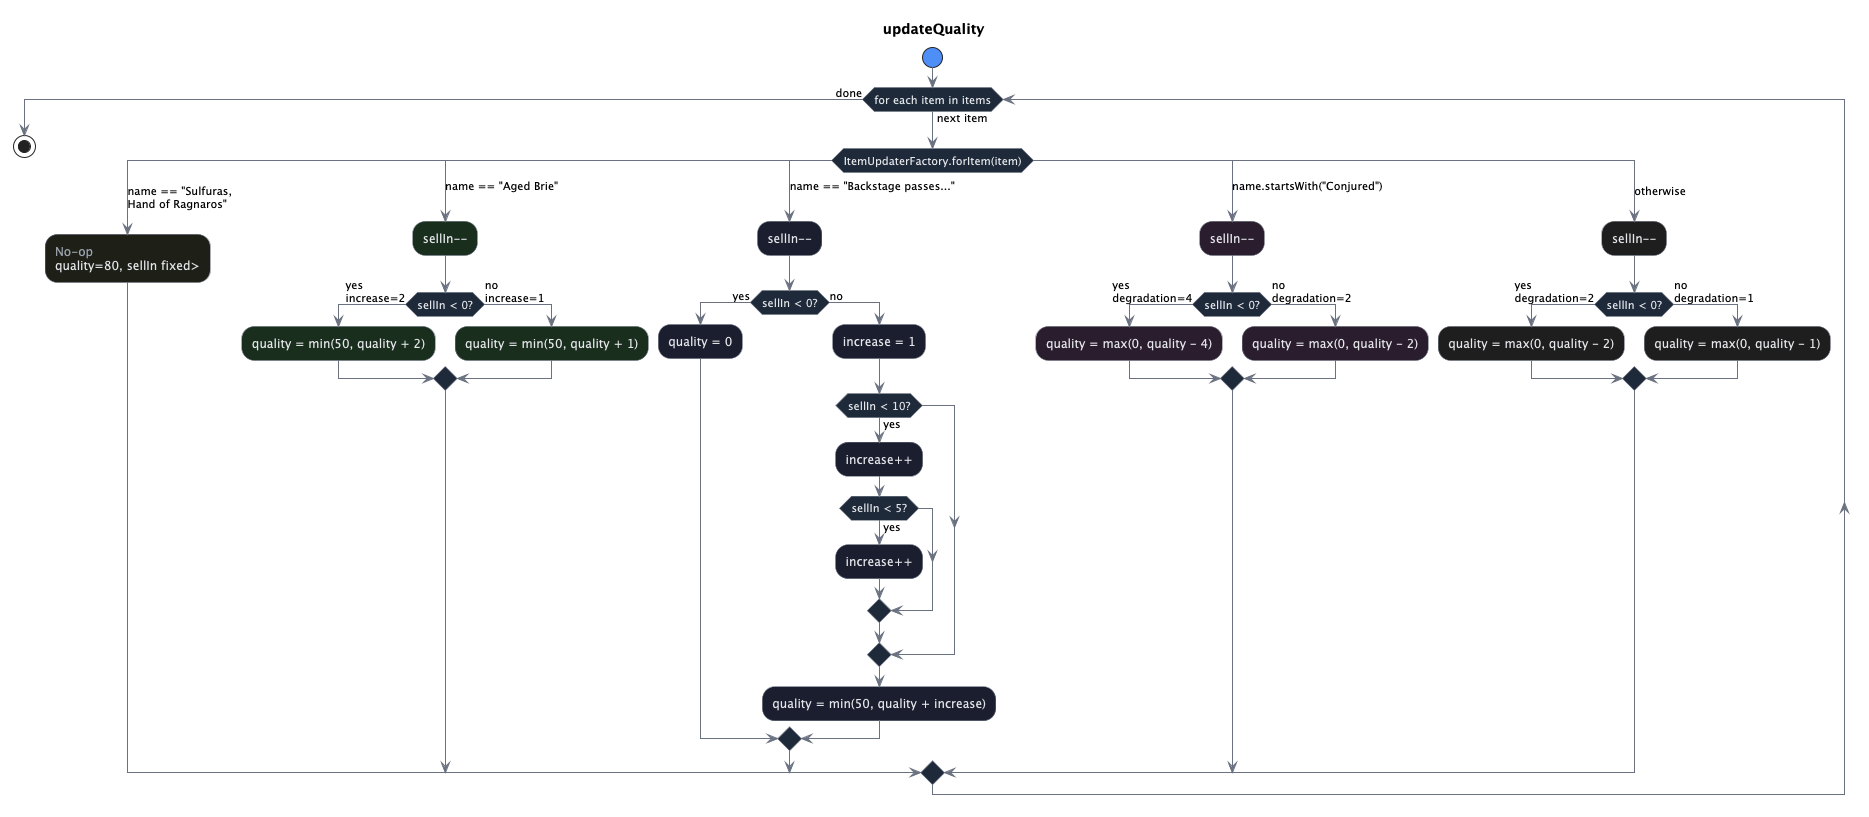

The diagram above was rendered by PlantUML. Its source (embedded in the PNG):
@startuml gilded-rose-kata-flow
skinparam backgroundColor #white
skinparam activityBackgroundColor #1e1e1e
skinparam activityBorderColor #6b7280
skinparam activityFontColor #e5e7eb
skinparam activityDiamondBackgroundColor #1e2a3a
skinparam activityDiamondBorderColor #6b7280
skinparam activityDiamondFontColor #e5e7eb
skinparam arrowColor #6b7280
skinparam activityStartColor #4f8ef7
skinparam activityEndColor #4f8ef7

title updateQuality

start

while (for each item in items) is (next item)

  switch (ItemUpdaterFactory.forItem(item))

  case (name == "Sulfuras,\nHand of Ragnaros")
    :<color:#9ca3af>No-op\nquality=80, sellIn fixed>;<<#1e2019>>

  case (name == "Aged Brie")
    :sellIn--;<<#1a2e1e>>
    if (sellIn < 0?) then (yes\nincrease=2)
      :quality = min(50, quality + 2);<<#1a2e1e>>
    else (no\nincrease=1)
      :quality = min(50, quality + 1);<<#1a2e1e>>
    endif

  case (name == "Backstage passes...")
    :sellIn--;<<#1a1e2e>>
    if (sellIn < 0?) then (yes)
      :quality = 0;<<#1a1e2e>>
    else (no)
      :increase = 1;<<#1a1e2e>>
      if (sellIn < 10?) then (yes)
        :increase++;<<#1a1e2e>>
        if (sellIn < 5?) then (yes)
          :increase++;<<#1a1e2e>>
        endif
      endif
      :quality = min(50, quality + increase);<<#1a1e2e>>
    endif

  case (name.startsWith("Conjured"))
    :sellIn--;<<#2a1e2e>>
    if (sellIn < 0?) then (yes\ndegradation=4)
      :quality = max(0, quality - 4);<<#2a1e2e>>
    else (no\ndegradation=2)
      :quality = max(0, quality - 2);<<#2a1e2e>>
    endif

  case (otherwise)
    :sellIn--;<<#1e1e1e>>
    if (sellIn < 0?) then (yes\ndegradation=2)
      :quality = max(0, quality - 2);<<#1e1e1e>>
    else (no\ndegradation=1)
      :quality = max(0, quality - 1);<<#1e1e1e>>
    endif
  endswitch

endwhile (done)

stop
@enduml